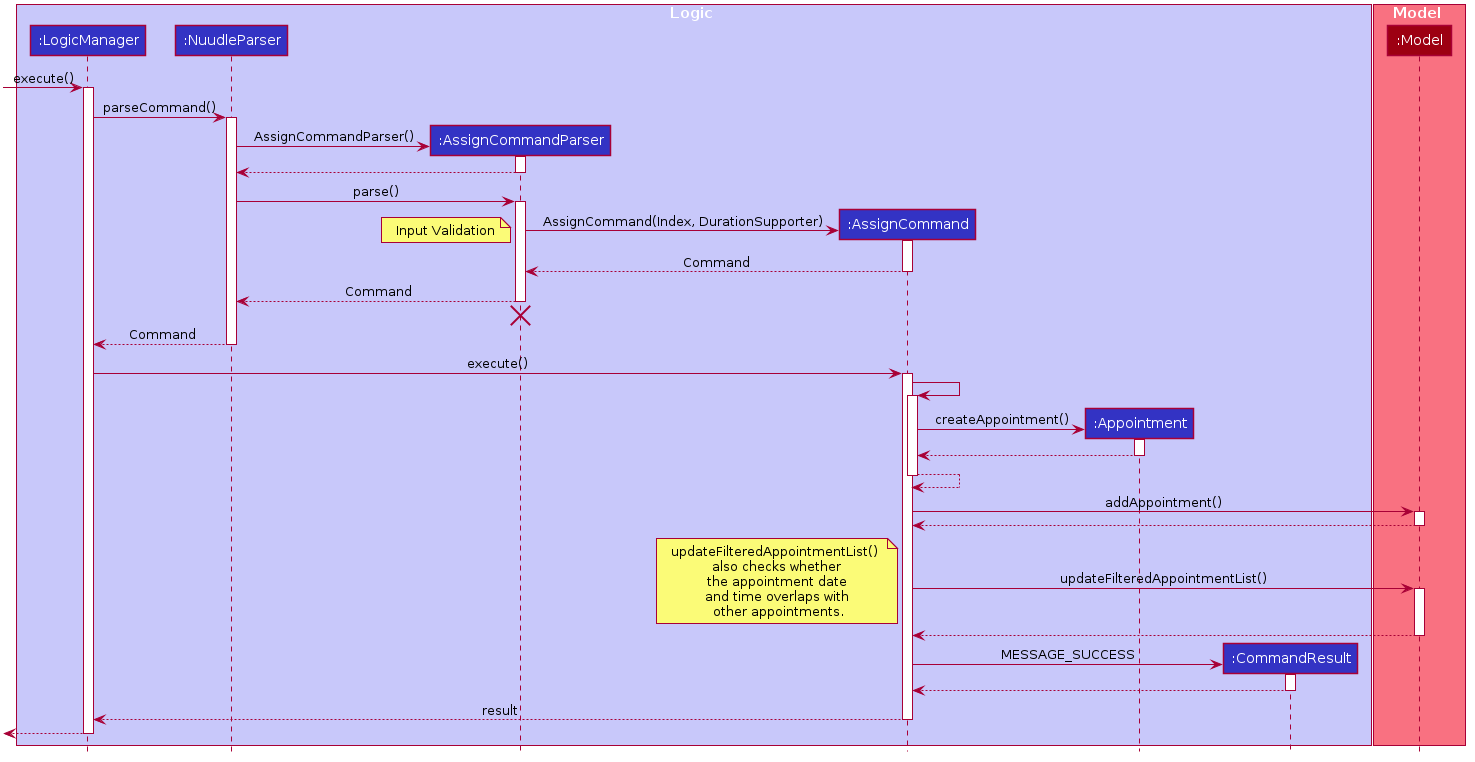

The diagram above was rendered by PlantUML. Its source (embedded in the PNG):
@startuml








skinparam BackgroundColor #FFFFFFF

skinparam Shadowing false

skinparam Class {
    FontColor #FFFFFF
    BorderThickness 1
    BorderColor #FFFFFF
    StereotypeFontColor #FFFFFF
    FontName Arial
}

skinparam Actor {
    BorderColor #000000
    Color #000000
    FontName Arial
}

skinparam Sequence {
    MessageAlign center
    BoxFontSize 15
    BoxPadding 0
    BoxFontColor #FFFFFF
    FontName Arial
}

skinparam Participant {
    FontColor #FFFFFFF
    Padding 20
}

skinparam MinClassWidth 50
skinparam ParticipantPadding 10
skinparam Shadowing false
skinparam DefaultTextAlignment center
skinparam packageStyle Rectangle

hide footbox
hide members
hide circle

box Logic #C8C8FA
participant ":LogicManager" as LogicManager #3333C4
participant ":NuudleParser" as NuudleParser #3333C4
participant ":AssignCommandParser" as AssignCommandParser #3333C4
participant ":AssignCommand" as AssignCommand #3333C4
participant ":Appointment" as Appointment #3333C4
participant ":CommandResult" as CommandResult #3333C4

end box

box Model #F97181
participant ":Model" as Model #9D0012
end box

[-> LogicManager : execute()
activate LogicManager

LogicManager -> NuudleParser : parseCommand()
activate NuudleParser

create AssignCommandParser
NuudleParser -> AssignCommandParser: AssignCommandParser()
activate AssignCommandParser

AssignCommandParser --> NuudleParser
deactivate AssignCommandParser

NuudleParser -> AssignCommandParser : parse()
activate AssignCommandParser

create AssignCommand
AssignCommandParser -> AssignCommand: AssignCommand(Index, DurationSupporter)
note left: Input Validation
activate AssignCommand

AssignCommand --> AssignCommandParser: Command
deactivate AssignCommand

AssignCommandParser --> NuudleParser: Command
deactivate AssignCommandParser
AssignCommandParser -[hidden]-> NuudleParser
destroy AssignCommandParser

NuudleParser --> LogicManager: Command
deactivate NuudleParser

LogicManager -> AssignCommand : execute()
activate AssignCommand

AssignCommand -> AssignCommand
activate AssignCommand

create Appointment
AssignCommand -> Appointment: createAppointment()
activate Appointment

Appointment --> AssignCommand
deactivate Appointment

AssignCommand --> AssignCommand
deactivate AssignCommand

AssignCommand -> Model : addAppointment()
activate Model

Model --> AssignCommand
deactivate Model

AssignCommand -> Model : updateFilteredAppointmentList()
activate Model

note left: updateFilteredAppointmentList() \n also checks whether \n the appointment date \n and time overlaps with \n other appointments.

Model --> AssignCommand
deactivate Model

create CommandResult
AssignCommand -> CommandResult: MESSAGE_SUCCESS
activate CommandResult

CommandResult --> AssignCommand
deactivate CommandResult

AssignCommand --> LogicManager : result
deactivate AssignCommand

[<--LogicManager
deactivate LogicManager
@enduml